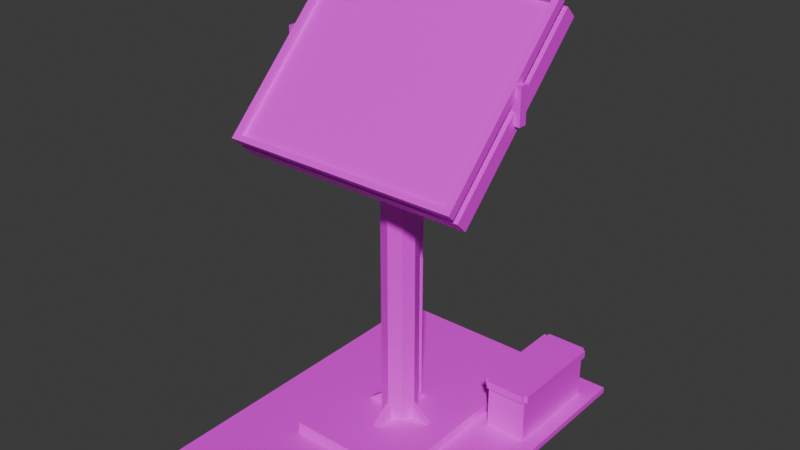 # Source: panel_solar.blend  (saved by Blender 5.0.119; exported with 4.5.12 LTS)
import bpy
from mathutils import Matrix  # noqa: F401  (used for matrix-valued properties, if any)

bpy.ops.wm.read_factory_settings(use_empty=True)
scene = bpy.context.scene
scene.name = 'Scene'

# ---- collections
col_collection = bpy.data.collections.new('Collection'); scene.collection.children.link(col_collection)

# ---- images (referenced by path relative to the original .blend; pixels are not part of the script)
import os
ASSET_DIR = os.environ.get("B2B_ASSET_DIR", "")  # directory of the original .blend (textures are referenced by path, not embedded)
HERE = os.path.dirname(os.path.abspath(__file__))  # packed textures are extracted next to this script under _unpacked/

def load_image(name, relpath, width, height, colorspace="sRGB"):
    """Load a texture the original file referenced (path relative to the .blend, or extracted next to this script)."""
    p = next((c for c in (os.path.join(HERE, relpath), os.path.join(ASSET_DIR, relpath)) if relpath and os.path.exists(c)), "")
    if p:
        img = bpy.data.images.load(p, check_existing=True)
        img.name = name
    else:  # same state as the original file: an image datablock whose file is absent (Cycles renders it pink)
        img = bpy.data.images.new(name, width, height)
        img.source = "FILE"
        img.filepath = "//" + (relpath or name)
    img.colorspace_settings.name = colorspace
    return img
img_basetorremeteopng_png = load_image('baseTorreMeteoPNG.png', 'baseTorreMeteoPNG.png', 1024, 1024, 'sRGB')
img_panel_solarpng_png = load_image('panel_solarPNG.png', 'panel_solarPNG.png', 1024, 1024, 'sRGB')

# ---- materials (node trees are filled in below, after node groups)
mat_base = bpy.data.materials.new('base')
mat_matcristalsolar = bpy.data.materials.new('matCristalSolar')

# ---- material node trees
mat_base.use_nodes = True; mat_base.node_tree.nodes.clear()
_N = mat_base.node_tree.nodes; _L = mat_base.node_tree.links
n0 = _N.new('ShaderNodeBsdfPrincipled'); n0.name = 'Principled BSDF'; n0.location = (-200, 100)
n1 = _N.new('ShaderNodeOutputMaterial'); n1.name = 'Material Output'; n1.location = (200, 100)
n2 = _N.new('ShaderNodeTexImage'); n2.name = 'Image Texture'; n2.location = (-490, 75)
n2.image = img_basetorremeteopng_png
_L.new(n0.outputs[0], n1.inputs[0])
_L.new(n2.outputs[0], n0.inputs[0])
n1.is_active_output = True
mat_matcristalsolar.use_nodes = True; mat_matcristalsolar.node_tree.nodes.clear()
_N = mat_matcristalsolar.node_tree.nodes; _L = mat_matcristalsolar.node_tree.links
n0 = _N.new('ShaderNodeBsdfPrincipled'); n0.name = 'Principled BSDF'; n0.location = (-200, 100)
n1 = _N.new('ShaderNodeOutputMaterial'); n1.name = 'Material Output'; n1.location = (200, 100)
n2 = _N.new('ShaderNodeTexImage'); n2.name = 'Image Texture'; n2.location = (-490, 75)
n2.image = img_panel_solarpng_png
_L.new(n0.outputs[0], n1.inputs[0])
_L.new(n2.outputs[0], n0.inputs[0])
n1.is_active_output = True

# ---- world
world_world = bpy.data.worlds.new('World'); scene.world = world_world
world_world.use_nodes = True; world_world.node_tree.nodes.clear()
_N = world_world.node_tree.nodes; _L = world_world.node_tree.links
n0 = _N.new('ShaderNodeOutputWorld'); n0.name = 'World Output'; n0.location = (200, 100)
n1 = _N.new('ShaderNodeBackground'); n1.name = 'Background'; n1.location = (-200, 100)
n1.inputs[0].default_value = (0.05088, 0.05088, 0.05088, 1.0)
_L.new(n1.outputs[0], n0.inputs[0])
n0.is_active_output = True
world_world.color = (0.05088, 0.05088, 0.05088)
world_world.sun_shadow_jitter_overblur = 0.0

# ---- meshes
me_cube_012 = bpy.data.meshes.new('Cube.012')
me_cube_012.from_pydata([(0.9981, 0.6362, 0.01973), (0.9981, 0.6362, 0.6632), (0.9981, 2.026, 0.01973), (0.9981, 2.026, 0.6632), (1.559, 0.6362, 0.01973), (1.559, 0.6362, 0.6632), (1.559, 2.026, 0.01973), (1.559, 2.026, 0.6632), (0.9981, 0.6362, 0.7716), (0.9981, 2.026, 0.7716), (1.559, 2.026, 0.7716), (1.559, 0.6362, 0.7716), (1.609, 2.026, 0.6632), (1.609, 0.6362, 0.6632), (1.609, 2.026, 0.7716), (1.609, 0.6362, 0.7716), (0.9981, 2.076, 0.6632), (1.559, 2.076, 0.6632), (0.9981, 2.076, 0.7716), (1.559, 2.076, 0.7716), (0.9481, 0.6362, 0.6632), (0.9481, 2.026, 0.6632), (0.9481, 0.6362, 0.7716), (0.9481, 2.026, 0.7716), (1.559, 0.5862, 0.6632), (0.9981, 0.5862, 0.6632), (1.559, 0.5862, 0.7716), (0.9981, 0.5862, 0.7716), (-1.192e-07, 0.4535, 0.1678), (-1.192e-07, 0.4535, 5.274), (0.01841, 0.4459, 0.1678), (0.01841, 0.4459, 5.274), (0.02604, 0.4275, 0.1678), (0.02604, 0.4275, 5.274), (0.01841, 0.4091, 0.1678), (0.01841, 0.4091, 5.274), (-1.192e-07, 0.4015, 0.1678), (-1.192e-07, 0.4015, 5.274), (-0.01841, 0.4091, 0.1678), (-0.01841, 0.4091, 5.274), (-0.02604, 0.4275, 0.1678), (-0.02604, 0.4275, 5.274), (-0.01841, 0.4459, 0.1678), (-0.01841, 0.4459, 5.274), (0.0, 0.2445, 0.03195), (0.1729, 0.1729, 0.03195), (0.2445, 1.192e-07, 0.03195), (0.1729, -0.1729, 0.03195), (0.0, -0.2445, 0.03195), (-0.1729, -0.1729, 0.03195), (-0.2445, 1.192e-07, 0.03195), (-0.1729, 0.1729, 0.03195), (0.0, 0.1889, 4.766), (0.0, 0.2445, 4.268), (0.1335, 0.1335, 4.766), (0.1729, 0.1729, 4.268), (0.1889, 1.192e-07, 4.766), (0.2445, 1.192e-07, 4.268), (0.1335, -0.1335, 4.766), (0.1729, -0.1729, 4.268), (0.0, -0.1889, 4.766), (0.0, -0.2445, 4.268), (-0.1335, -0.1335, 4.766), (-0.1729, -0.1729, 4.268), (-0.1889, 1.192e-07, 4.766), (-0.2445, 1.192e-07, 4.268), (-0.1335, 0.1335, 4.766), (-0.1729, 0.1729, 4.268), (-1.644, -0.8854, 3.776), (-1.644, -1.032, 3.922), (-1.644, 1.032, 5.693), (-1.644, 0.8854, 5.839), (1.644, -0.8854, 3.776), (1.644, -1.032, 3.922), (1.644, 1.032, 5.693), (1.644, 0.8854, 5.839), (-1.551, -1.133, 4.132), (-1.644, -1.11, 4.0), (-1.551, 0.6757, 5.941), (-1.644, 0.8074, 5.918), (1.551, -1.133, 4.132), (1.644, -1.11, 4.0), (1.551, 0.6757, 5.941), (1.644, 0.8074, 5.918), (-1.644, 0.7298, 5.995), (-1.644, -1.187, 4.078), (1.644, 0.7298, 5.995), (1.644, -1.187, 4.078), (-1.557, 0.72, 5.895), (-1.557, -1.089, 4.086), (1.546, 0.72, 5.895), (1.546, -1.089, 4.086), (1.715, -0.05865, 4.729), (1.715, -0.05865, 5.198), (1.715, 0.05865, 4.729), (1.715, 0.05865, 5.198), (1.572, -0.05865, 4.729), (1.572, -0.05865, 5.198), (1.572, 0.05865, 4.729), (1.572, 0.05865, 5.198), (-1.585, -0.05865, 4.729), (-1.585, -0.05865, 5.198), (-1.585, 0.05865, 4.729), (-1.585, 0.05865, 5.198), (-1.728, -0.05865, 4.729), (-1.728, -0.05865, 5.198), (-1.728, 0.05865, 4.729), (-1.728, 0.05865, 5.198), (-1.767, -2.376, -0.04198), (-0.8272, -1.113, 0.04198), (-1.767, 2.376, -0.04198), (-0.8272, 1.113, 0.04198), (1.767, -2.376, -0.04198), (0.8272, -1.113, 0.04198), (1.767, 2.376, -0.04198), (0.8272, 1.113, 0.04198), (-1.767, -2.376, 0.04198), (-1.767, 2.376, 0.04198), (1.767, 2.376, 0.04198), (1.767, -2.376, 0.04198), (-0.8316, -1.079, 0.1793), (-0.8316, 1.147, 0.1793), (0.8229, 1.147, 0.1793), (0.8229, -1.079, 0.1793), (0.04376, -0.2201, 0.3967), (0.04376, -0.2201, 0.1813), (0.04376, -0.4995, 0.1813), (-0.04376, -0.2201, 0.3967), (-0.04376, -0.2201, 0.1813), (-0.04376, -0.4995, 0.1813), (-0.04376, 0.2223, 0.3967), (-0.04376, 0.2223, 0.1813), (-0.04376, 0.5017, 0.1813), (0.04376, 0.2223, 0.3967), (0.04376, 0.2223, 0.1813), (0.04376, 0.5017, 0.1813), (-0.2163, -0.04376, 0.3967), (-0.2163, -0.04376, 0.1813), (-0.4957, -0.04376, 0.1813), (-0.2163, 0.04376, 0.3967), (-0.2163, 0.04376, 0.1813), (-0.4957, 0.04376, 0.1813), (0.2215, 0.04376, 0.3967), (0.2215, 0.04376, 0.1813), (0.5009, 0.04376, 0.1813), (0.2215, -0.04376, 0.3967), (0.2215, -0.04376, 0.1813), (0.5009, -0.04376, 0.1813)], [], [(1, 2, 0), (3, 6, 2), (7, 4, 6), (5, 0, 4), (6, 0, 2), (1, 21, 3), (9, 11, 10), (5, 25, 1), (10, 18, 9), (5, 15, 11), (12, 15, 13), (11, 14, 10), (7, 13, 5), (10, 12, 7), (16, 19, 17), (3, 17, 7), (7, 19, 10), (9, 16, 3), (20, 23, 21), (8, 20, 1), (9, 22, 8), (3, 23, 9), (24, 27, 25), (11, 24, 5), (1, 27, 8), (8, 26, 11), (29, 30, 28), (31, 32, 30), (33, 34, 32), (35, 36, 34), (37, 38, 36), (39, 40, 38), (33, 29, 41), (41, 42, 40), (43, 28, 42), (34, 38, 42), (47, 49, 51), (53, 54, 55), (55, 56, 57), (57, 58, 59), (61, 58, 60), (61, 62, 63), (63, 64, 65), (65, 66, 67), (67, 52, 53), (52, 64, 60), (53, 45, 44), (67, 44, 51), (55, 46, 45), (57, 47, 46), (59, 48, 47), (61, 49, 48), (63, 50, 49), (65, 51, 50), (69, 70, 68), (71, 74, 70), (75, 72, 74), (73, 68, 72), (74, 68, 70), (71, 73, 75), (77, 85, 84), (79, 84, 86), (86, 87, 81), (81, 87, 85), (80, 82, 90), (79, 83, 81), (76, 78, 84), (78, 82, 86), (82, 80, 87), (80, 76, 85), (90, 88, 89), (76, 89, 88), (76, 80, 91), (78, 88, 90), (93, 92, 94), (95, 94, 98), (99, 98, 96), (97, 96, 92), (98, 94, 92), (95, 99, 97), (101, 100, 102), (103, 102, 106), (107, 106, 104), (105, 104, 100), (106, 102, 100), (103, 107, 105), (116, 110, 108), (117, 114, 110), (118, 112, 114), (119, 108, 112), (114, 108, 110), (115, 123, 113), (109, 117, 116), (115, 117, 111), (113, 118, 115), (109, 119, 113), (121, 123, 122), (111, 120, 121), (109, 123, 120), (111, 122, 115), (124, 126, 125), (128, 127, 124), (126, 129, 128), (127, 128, 129), (127, 129, 126), (130, 132, 131), (134, 133, 130), (132, 135, 134), (133, 134, 135), (133, 135, 132), (136, 138, 137), (140, 139, 136), (141, 140, 137), (139, 140, 141), (141, 138, 136), (142, 144, 143), (146, 145, 142), (144, 147, 146), (145, 146, 147), (145, 147, 144), (1, 3, 2), (3, 7, 6), (7, 5, 4), (5, 1, 0), (6, 4, 0), (1, 20, 21), (9, 8, 11), (5, 24, 25), (10, 19, 18), (5, 13, 15), (12, 14, 15), (11, 15, 14), (7, 12, 13), (10, 14, 12), (16, 18, 19), (3, 16, 17), (7, 17, 19), (9, 18, 16), (20, 22, 23), (8, 22, 20), (9, 23, 22), (3, 21, 23), (24, 26, 27), (11, 26, 24), (1, 25, 27), (8, 27, 26), (29, 31, 30), (31, 33, 32), (33, 35, 34), (35, 37, 36), (37, 39, 38), (39, 41, 40), (33, 31, 29), (29, 43, 41), (41, 39, 33), (39, 37, 33), (37, 35, 33), (41, 43, 42), (43, 29, 28), (42, 28, 34), (28, 30, 34), (30, 32, 34), (34, 36, 38), (38, 40, 42), (51, 44, 45), (45, 46, 51), (46, 47, 51), (47, 48, 49), (49, 50, 51), (53, 52, 54), (55, 54, 56), (57, 56, 58), (61, 59, 58), (61, 60, 62), (63, 62, 64), (65, 64, 66), (67, 66, 52), (56, 54, 52), (52, 66, 64), (64, 62, 60), (60, 58, 56), (56, 52, 60), (53, 55, 45), (67, 53, 44), (55, 57, 46), (57, 59, 47), (59, 61, 48), (61, 63, 49), (63, 65, 50), (65, 67, 51), (69, 71, 70), (71, 75, 74), (75, 73, 72), (73, 69, 68), (74, 72, 68), (71, 69, 73), (77, 84, 79), (79, 86, 83), (86, 81, 83), (81, 85, 77), (80, 90, 91), (79, 81, 77), (76, 84, 85), (78, 86, 84), (82, 87, 86), (80, 85, 87), (90, 89, 91), (76, 88, 78), (76, 91, 89), (78, 90, 82), (93, 94, 95), (95, 98, 99), (99, 96, 97), (97, 92, 93), (98, 92, 96), (95, 97, 93), (101, 102, 103), (103, 106, 107), (107, 104, 105), (105, 100, 101), (106, 100, 104), (103, 105, 101), (116, 117, 110), (117, 118, 114), (118, 119, 112), (119, 116, 108), (114, 112, 108), (115, 122, 123), (109, 111, 117), (115, 118, 117), (113, 119, 118), (109, 116, 119), (121, 120, 123), (111, 109, 120), (109, 113, 123), (111, 121, 122), (128, 124, 125), (126, 128, 125), (127, 126, 124), (134, 130, 131), (132, 134, 131), (133, 132, 130), (140, 136, 137), (141, 137, 138), (141, 136, 139), (146, 142, 143), (144, 146, 143), (145, 144, 142)])
me_cube_012.polygons.foreach_set('material_index', [0, 0, 0, 0, 0, 0, 0, 0, 0, 0, 0, 0, 0, 0, 0, 0, 0, 0, 0, 0, 0, 0, 0, 0, 0, 0, 0, 0, 0, 0, 0, 0, 0, 0, 0, 0, 0, 0, 0, 0, 0, 0, 0, 0, 0, 0, 0, 0, 0, 0, 0, 0, 0, 0, 0, 0, 0, 0, 0, 0, 0, 0, 0, 0, 0, 0, 0, 0, 0, 0, 1, 0, 0, 0, 0, 0, 0, 0, 0, 0, 0, 0, 0, 0, 0, 0, 0, 0, 0, 0, 0, 0, 0, 0, 0, 0, 0, 0, 0, 0, 0, 0, 0, 0, 0, 0, 0, 0, 0, 0, 0, 0, 0, 0, 0, 0, 0, 0, 0, 0, 0, 0, 0, 0, 0, 0, 0, 0, 0, 0, 0, 0, 0, 0, 0, 0, 0, 0, 0, 0, 0, 0, 0, 0, 0, 0, 0, 0, 0, 0, 0, 0, 0, 0, 0, 0, 0, 0, 0, 0, 0, 0, 0, 0, 0, 0, 0, 0, 0, 0, 0, 0, 0, 0, 0, 0, 0, 0, 0, 0, 0, 0, 0, 0, 0, 0, 0, 0, 0, 0, 0, 0, 0, 0, 0, 0, 0, 0, 0, 0, 0, 0, 0, 0, 0, 0, 1, 0, 0, 0, 0, 0, 0, 0, 0, 0, 0, 0, 0, 0, 0, 0, 0, 0, 0, 0, 0, 0, 0, 0, 0, 0, 0, 0, 0, 0, 0, 0, 0, 0, 0, 0, 0, 0, 0, 0, 0, 0])
_uv = me_cube_012.uv_layers.new(name='UVMap')
_uv.uv.foreach_set('vector', [0.625, 0.0, 0.375, 0.25, 0.375, 0.0, 0.625, 0.25, 0.375, 0.5, 0.375, 0.25, 0.625, 0.5, 0.375, 0.75, 0.375, 0.5, 0.625, 0.75, 0.375, 1.0, 0.375, 0.75, 0.375, 0.5, 0.125, 0.75, 0.125, 0.5, 0.625, 0.0, 0.625, 0.25, 0.625, 0.25, 0.875, 0.5, 0.625, 0.75, 0.625, 0.5, 0.625, 0.75, 0.625, 1.0, 0.625, 1.0, 0.625, 0.5, 0.875, 0.5, 0.875, 0.5, 0.625, 0.75, 0.625, 0.75, 0.625, 0.75, 0.625, 0.5, 0.625, 0.75, 0.625, 0.75, 0.625, 0.75, 0.625, 0.5, 0.625, 0.5, 0.625, 0.5, 0.625, 0.75, 0.625, 0.75, 0.625, 0.5, 0.625, 0.5, 0.625, 0.5, 0.625, 0.25, 0.625, 0.5, 0.625, 0.5, 0.625, 0.25, 0.625, 0.5, 0.625, 0.5, 0.625, 0.5, 0.625, 0.5, 0.625, 0.5, 0.625, 0.25, 0.625, 0.25, 0.625, 0.25, 0.625, 0.0, 0.625, 0.25, 0.625, 0.25, 0.625, 1.0, 0.625, 1.0, 0.625, 1.0, 0.875, 0.5, 0.875, 0.75, 0.875, 0.75, 0.625, 0.25, 0.625, 0.25, 0.625, 0.25, 0.625, 0.75, 0.625, 1.0, 0.625, 1.0, 0.625, 0.75, 0.625, 0.75, 0.625, 0.75, 0.625, 1.0, 0.625, 1.0, 0.625, 1.0, 0.875, 0.75, 0.625, 0.75, 0.625, 0.75, 1.0, 1.0, 0.875, 0.5, 1.0, 0.5, 0.875, 1.0, 0.75, 0.5, 0.875, 0.5, 0.75, 1.0, 0.625, 0.5, 0.75, 0.5, 0.625, 1.0, 0.5, 0.5, 0.625, 0.5, 0.5, 1.0, 0.375, 0.5, 0.5, 0.5, 0.375, 1.0, 0.25, 0.5, 0.375, 0.5, 0.49, 0.25, 0.25, 0.49, 0.01, 0.25, 0.25, 1.0, 0.125, 0.5, 0.25, 0.5, 0.125, 1.0, 0.0, 0.5, 0.125, 0.5, 0.9197, 0.08029, 0.5803, 0.08029, 0.5803, 0.4197, 0.9197, 0.08029, 0.5803, 0.08029, 0.5803, 0.4197, 0.25, 0.49, 0.3811, 0.3811, 0.4197, 0.4197, 0.4197, 0.4197, 0.4354, 0.25, 0.49, 0.25, 0.49, 0.25, 0.3811, 0.1189, 0.4197, 0.08029, 0.25, 0.01, 0.3811, 0.1189, 0.25, 0.06464, 0.25, 0.01, 0.1189, 0.1189, 0.08029, 0.08029, 0.08029, 0.08029, 0.06464, 0.25, 0.01, 0.25, 0.01, 0.25, 0.1189, 0.3811, 0.08029, 0.4197, 0.08029, 0.4197, 0.25, 0.4354, 0.25, 0.49, 0.25, 0.4354, 0.06464, 0.25, 0.25, 0.06464, 1.0, 0.9474, 0.875, 0.5, 1.0, 0.5, 0.125, 0.9474, 0.0, 0.5, 0.125, 0.5, 0.875, 0.9474, 0.75, 0.5, 0.875, 0.5, 0.75, 0.9474, 0.625, 0.5, 0.75, 0.5, 0.625, 0.9474, 0.5, 0.5, 0.625, 0.5, 0.5, 0.9474, 0.375, 0.5, 0.5, 0.5, 0.375, 0.9474, 0.25, 0.5, 0.375, 0.5, 0.25, 0.9474, 0.125, 0.5, 0.25, 0.5, 0.625, 0.0, 0.375, 0.25, 0.375, 0.0, 0.625, 0.25, 0.375, 0.5, 0.375, 0.25, 0.625, 0.5, 0.375, 0.75, 0.375, 0.5, 0.625, 0.75, 0.375, 1.0, 0.375, 0.75, 0.375, 0.5, 0.125, 0.75, 0.125, 0.5, 0.875, 0.5, 0.625, 0.75, 0.625, 0.5, 0.625, 0.0, 0.375, 0.0, 0.375, 0.25, 0.625, 0.25, 0.375, 0.25, 0.375, 0.5, 0.375, 0.5, 0.375, 0.75, 0.625, 0.75, 0.625, 0.75, 0.375, 0.75, 0.375, 1.0, 0.3679, 0.7429, 0.3679, 0.5071, 0.3679, 0.5071, 0.875, 0.5, 0.625, 0.5, 0.625, 0.75, 0.1321, 0.7429, 0.1321, 0.5071, 0.125, 0.5, 0.1321, 0.5071, 0.3679, 0.5071, 0.375, 0.5, 0.3679, 0.5071, 0.3679, 0.7429, 0.375, 0.75, 0.3679, 0.7429, 0.1321, 0.7429, 0.125, 0.75, 1.008, 0.9886, -0.007932, 0.9886, -0.007932, 0.01138, 0.1321, 0.7429, 0.1321, 0.7429, 0.1321, 0.5071, 0.1321, 0.7429, 0.3679, 0.7429, 0.3679, 0.7429, 0.1321, 0.5071, 0.1321, 0.5071, 0.3679, 0.5071, 0.625, 0.0, 0.375, 0.0, 0.375, 0.25, 0.625, 0.25, 0.375, 0.25, 0.375, 0.5, 0.625, 0.5, 0.375, 0.5, 0.375, 0.75, 0.625, 0.75, 0.375, 0.75, 0.375, 1.0, 0.375, 0.5, 0.125, 0.5, 0.125, 0.75, 0.875, 0.5, 0.625, 0.5, 0.625, 0.75, 0.625, 0.0, 0.375, 0.0, 0.375, 0.25, 0.625, 0.25, 0.375, 0.25, 0.375, 0.5, 0.625, 0.5, 0.375, 0.5, 0.375, 0.75, 0.625, 0.75, 0.375, 0.75, 0.375, 1.0, 0.375, 0.5, 0.125, 0.5, 0.125, 0.75, 0.875, 0.5, 0.625, 0.5, 0.625, 0.75, 0.625, 0.0, 0.375, 0.25, 0.375, 0.0, 0.625, 0.25, 0.375, 0.5, 0.375, 0.25, 0.625, 0.5, 0.375, 0.75, 0.375, 0.5, 0.625, 0.75, 0.375, 1.0, 0.375, 0.75, 0.375, 0.5, 0.125, 0.75, 0.125, 0.5, 0.6915, 0.5665, 0.6915, 0.6835, 0.6915, 0.6835, 0.8085, 0.6835, 0.875, 0.5, 0.875, 0.75, 0.6915, 0.5665, 0.875, 0.5, 0.8085, 0.5665, 0.6915, 0.6835, 0.625, 0.5, 0.6915, 0.5665, 0.8085, 0.6835, 0.625, 0.75, 0.6915, 0.6835, 0.8085, 0.5665, 0.6915, 0.6835, 0.6915, 0.5665, 0.8085, 0.5665, 0.8085, 0.6835, 0.8085, 0.5665, 0.8085, 0.6835, 0.6915, 0.6835, 0.8085, 0.6835, 0.8085, 0.5665, 0.6915, 0.5665, 0.6915, 0.5665, 0.375, 0.0, 0.625, 0.25, 0.625, 0.0, 0.625, 0.75, 0.375, 0.75, 0.375, 1.0, 0.875, 0.5, 0.625, 0.5, 0.625, 0.75, 0.375, 0.75, 0.625, 0.75, 0.625, 0.5, 0.375, 0.75, 0.625, 0.5, 0.625, 0.25, 0.375, 0.0, 0.625, 0.25, 0.625, 0.0, 0.625, 0.75, 0.375, 0.75, 0.375, 1.0, 0.875, 0.5, 0.625, 0.5, 0.625, 0.75, 0.375, 0.75, 0.625, 0.75, 0.625, 0.5, 0.375, 0.75, 0.625, 0.5, 0.625, 0.25, 0.375, 0.0, 0.625, 0.25, 0.625, 0.0, 0.625, 0.75, 0.375, 0.75, 0.375, 1.0, 0.625, 0.5, 0.625, 0.75, 0.875, 0.75, 0.375, 0.75, 0.625, 0.75, 0.625, 0.5, 0.625, 0.5, 0.625, 0.25, 0.375, 1.0, 0.375, 0.0, 0.625, 0.25, 0.625, 0.0, 0.625, 0.75, 0.375, 0.75, 0.375, 1.0, 0.875, 0.5, 0.625, 0.5, 0.625, 0.75, 0.375, 0.75, 0.625, 0.75, 0.625, 0.5, 0.375, 0.75, 0.625, 0.5, 0.625, 0.25, 0.625, 0.0, 0.625, 0.25, 0.375, 0.25, 0.625, 0.25, 0.625, 0.5, 0.375, 0.5, 0.625, 0.5, 0.625, 0.75, 0.375, 0.75, 0.625, 0.75, 0.625, 1.0, 0.375, 1.0, 0.375, 0.5, 0.375, 0.75, 0.125, 0.75, 0.625, 0.0, 0.625, 0.0, 0.625, 0.25, 0.875, 0.5, 0.875, 0.75, 0.625, 0.75, 0.625, 0.75, 0.625, 0.75, 0.625, 1.0, 0.625, 0.5, 0.625, 0.5, 0.875, 0.5, 0.625, 0.75, 0.625, 0.75, 0.625, 0.75, 0.625, 0.5, 0.625, 0.5, 0.625, 0.75, 0.625, 0.75, 0.625, 0.75, 0.625, 0.5, 0.625, 0.5, 0.625, 0.5, 0.625, 0.75, 0.625, 0.5, 0.625, 0.5, 0.625, 0.5, 0.625, 0.25, 0.625, 0.25, 0.625, 0.5, 0.625, 0.25, 0.625, 0.25, 0.625, 0.5, 0.625, 0.5, 0.625, 0.5, 0.625, 0.5, 0.625, 0.25, 0.625, 0.25, 0.625, 0.25, 0.625, 0.0, 0.625, 0.0, 0.625, 0.25, 0.625, 1.0, 0.625, 1.0, 0.625, 1.0, 0.875, 0.5, 0.875, 0.5, 0.875, 0.75, 0.625, 0.25, 0.625, 0.25, 0.625, 0.25, 0.625, 0.75, 0.625, 0.75, 0.625, 1.0, 0.625, 0.75, 0.625, 0.75, 0.625, 0.75, 0.625, 1.0, 0.625, 1.0, 0.625, 1.0, 0.875, 0.75, 0.875, 0.75, 0.625, 0.75, 1.0, 1.0, 0.875, 1.0, 0.875, 0.5, 0.875, 1.0, 0.75, 1.0, 0.75, 0.5, 0.75, 1.0, 0.625, 1.0, 0.625, 0.5, 0.625, 1.0, 0.5, 1.0, 0.5, 0.5, 0.5, 1.0, 0.375, 1.0, 0.375, 0.5, 0.375, 1.0, 0.25, 1.0, 0.25, 0.5, 0.49, 0.25, 0.4197, 0.4197, 0.25, 0.49, 0.25, 0.49, 0.08029, 0.4197, 0.01, 0.25, 0.01, 0.25, 0.08029, 0.08029, 0.49, 0.25, 0.08029, 0.08029, 0.25, 0.01, 0.49, 0.25, 0.25, 0.01, 0.4197, 0.08029, 0.49, 0.25, 0.25, 1.0, 0.125, 1.0, 0.125, 0.5, 0.125, 1.0, 0.0, 1.0, 0.0, 0.5, 0.5803, 0.4197, 0.75, 0.49, 0.9197, 0.08029, 0.75, 0.49, 0.9197, 0.4197, 0.9197, 0.08029, 0.9197, 0.4197, 0.99, 0.25, 0.9197, 0.08029, 0.9197, 0.08029, 0.75, 0.01, 0.5803, 0.08029, 0.5803, 0.08029, 0.51, 0.25, 0.5803, 0.4197, 0.5803, 0.4197, 0.75, 0.49, 0.9197, 0.4197, 0.9197, 0.4197, 0.99, 0.25, 0.5803, 0.4197, 0.99, 0.25, 0.9197, 0.08029, 0.5803, 0.4197, 0.9197, 0.08029, 0.75, 0.01, 0.5803, 0.08029, 0.5803, 0.08029, 0.51, 0.25, 0.5803, 0.4197, 0.25, 0.49, 0.25, 0.4354, 0.3811, 0.3811, 0.4197, 0.4197, 0.3811, 0.3811, 0.4354, 0.25, 0.49, 0.25, 0.4354, 0.25, 0.3811, 0.1189, 0.25, 0.01, 0.4197, 0.08029, 0.3811, 0.1189, 0.25, 0.01, 0.25, 0.06464, 0.1189, 0.1189, 0.08029, 0.08029, 0.1189, 0.1189, 0.06464, 0.25, 0.01, 0.25, 0.06464, 0.25, 0.1189, 0.3811, 0.08029, 0.4197, 0.1189, 0.3811, 0.25, 0.4354, 0.4354, 0.25, 0.3811, 0.3811, 0.25, 0.4354, 0.25, 0.4354, 0.1189, 0.3811, 0.06464, 0.25, 0.06464, 0.25, 0.1189, 0.1189, 0.25, 0.06464, 0.25, 0.06464, 0.3811, 0.1189, 0.4354, 0.25, 0.4354, 0.25, 0.25, 0.4354, 0.25, 0.06464, 1.0, 0.9474, 0.875, 0.9474, 0.875, 0.5, 0.125, 0.9474, 0.0, 0.9474, 0.0, 0.5, 0.875, 0.9474, 0.75, 0.9474, 0.75, 0.5, 0.75, 0.9474, 0.625, 0.9474, 0.625, 0.5, 0.625, 0.9474, 0.5, 0.9474, 0.5, 0.5, 0.5, 0.9474, 0.375, 0.9474, 0.375, 0.5, 0.375, 0.9474, 0.25, 0.9474, 0.25, 0.5, 0.25, 0.9474, 0.125, 0.9474, 0.125, 0.5, 0.625, 0.0, 0.625, 0.25, 0.375, 0.25, 0.625, 0.25, 0.625, 0.5, 0.375, 0.5, 0.625, 0.5, 0.625, 0.75, 0.375, 0.75, 0.625, 0.75, 0.625, 1.0, 0.375, 1.0, 0.375, 0.5, 0.375, 0.75, 0.125, 0.75, 0.875, 0.5, 0.875, 0.75, 0.625, 0.75, 0.625, 0.0, 0.375, 0.25, 0.625, 0.25, 0.625, 0.25, 0.375, 0.5, 0.625, 0.5, 0.375, 0.5, 0.625, 0.75, 0.625, 0.5, 0.625, 0.75, 0.375, 1.0, 0.625, 1.0, 0.3679, 0.7429, 0.3679, 0.5071, 0.3679, 0.7429, 0.875, 0.5, 0.625, 0.75, 0.875, 0.75, 0.1321, 0.7429, 0.125, 0.5, 0.125, 0.75, 0.1321, 0.5071, 0.375, 0.5, 0.125, 0.5, 0.3679, 0.5071, 0.375, 0.75, 0.375, 0.5, 0.3679, 0.7429, 0.125, 0.75, 0.375, 0.75, 1.008, 0.9886, -0.007932, 0.01138, 1.008, 0.01138, 0.1321, 0.7429, 0.1321, 0.5071, 0.1321, 0.5071, 0.1321, 0.7429, 0.3679, 0.7429, 0.1321, 0.7429, 0.1321, 0.5071, 0.3679, 0.5071, 0.3679, 0.5071, 0.625, 0.0, 0.375, 0.25, 0.625, 0.25, 0.625, 0.25, 0.375, 0.5, 0.625, 0.5, 0.625, 0.5, 0.375, 0.75, 0.625, 0.75, 0.625, 0.75, 0.375, 1.0, 0.625, 1.0, 0.375, 0.5, 0.125, 0.75, 0.375, 0.75, 0.875, 0.5, 0.625, 0.75, 0.875, 0.75, 0.625, 0.0, 0.375, 0.25, 0.625, 0.25, 0.625, 0.25, 0.375, 0.5, 0.625, 0.5, 0.625, 0.5, 0.375, 0.75, 0.625, 0.75, 0.625, 0.75, 0.375, 1.0, 0.625, 1.0, 0.375, 0.5, 0.125, 0.75, 0.375, 0.75, 0.875, 0.5, 0.625, 0.75, 0.875, 0.75, 0.625, 0.0, 0.625, 0.25, 0.375, 0.25, 0.625, 0.25, 0.625, 0.5, 0.375, 0.5, 0.625, 0.5, 0.625, 0.75, 0.375, 0.75, 0.625, 0.75, 0.625, 1.0, 0.375, 1.0, 0.375, 0.5, 0.375, 0.75, 0.125, 0.75, 0.6915, 0.5665, 0.6915, 0.5665, 0.6915, 0.6835, 0.8085, 0.6835, 0.8085, 0.5665, 0.875, 0.5, 0.6915, 0.5665, 0.625, 0.5, 0.875, 0.5, 0.6915, 0.6835, 0.625, 0.75, 0.625, 0.5, 0.8085, 0.6835, 0.875, 0.75, 0.625, 0.75, 0.8085, 0.5665, 0.8085, 0.6835, 0.6915, 0.6835, 0.8085, 0.5665, 0.8085, 0.6835, 0.8085, 0.6835, 0.8085, 0.6835, 0.6915, 0.6835, 0.6915, 0.6835, 0.8085, 0.5665, 0.8085, 0.5665, 0.6915, 0.5665, 0.625, 0.75, 0.375, 1.0, 0.625, 1.0, 0.875, 0.5, 0.625, 0.75, 0.875, 0.75, 0.375, 0.75, 0.625, 0.25, 0.375, 1.0, 0.625, 0.75, 0.375, 1.0, 0.625, 1.0, 0.875, 0.5, 0.625, 0.75, 0.875, 0.75, 0.375, 0.75, 0.625, 0.25, 0.375, 1.0, 0.625, 0.75, 0.375, 1.0, 0.625, 1.0, 0.625, 0.5, 0.875, 0.75, 0.875, 0.5, 0.625, 0.5, 0.375, 1.0, 0.375, 0.75, 0.625, 0.75, 0.375, 1.0, 0.625, 1.0, 0.875, 0.5, 0.625, 0.75, 0.875, 0.75, 0.375, 0.75, 0.625, 0.25, 0.375, 1.0])
me_cube_012.materials.append(mat_base)
me_cube_012.materials.append(mat_matcristalsolar)
me_cube_012.update()

# ---- objects
ob_cube_009 = bpy.data.objects.new('Cube.009', me_cube_012)

# ---- transforms, parenting, visibility, modifiers, constraints
ob_cube_009.location = (0.0, 0.0, 0.0)

# ---- collection membership
col_collection.objects.link(ob_cube_009)

# ---- scene / render settings (as saved in the file)
scene.frame_start = 1; scene.frame_end = 250; scene.frame_set(200)
scene.render.engine = 'BLENDER_EEVEE_NEXT'
scene.render.fps = 30
scene.render.bake_bias = 0.0
scene.render.bake_samples = 0
scene.cycles.sampling_pattern = 'TABULATED_SOBOL'
scene.eevee.use_volume_custom_range = False
bpy.context.view_layer.update()

# ---- added for rendering (the .blend has no active camera and no usable light): camera, sun
cam_auto = bpy.data.cameras.new('AutoCamera')
cam_auto.lens = 50.0
cam_auto.sensor_width = 36.0
cam_auto.clip_end = 1000.0
ob_auto_camera = bpy.data.objects.new('AutoCamera', cam_auto)
scene.collection.objects.link(ob_auto_camera)
ob_auto_camera.location = (7.82448, -9.38938, 9.23617)
ob_auto_camera.rotation_euler = (1.09748, -7.21219e-08, 0.694738)
scene.camera = ob_auto_camera
light_auto_sun = bpy.data.lights.new('AutoSun', 'SUN')
light_auto_sun.energy = 3.0
light_auto_sun.angle = 0.0523599
ob_auto_sun = bpy.data.objects.new('AutoSun', light_auto_sun)
scene.collection.objects.link(ob_auto_sun)
ob_auto_sun.rotation_euler = (0.872665, 0.174533, 0.523599)
bpy.context.view_layer.update()
